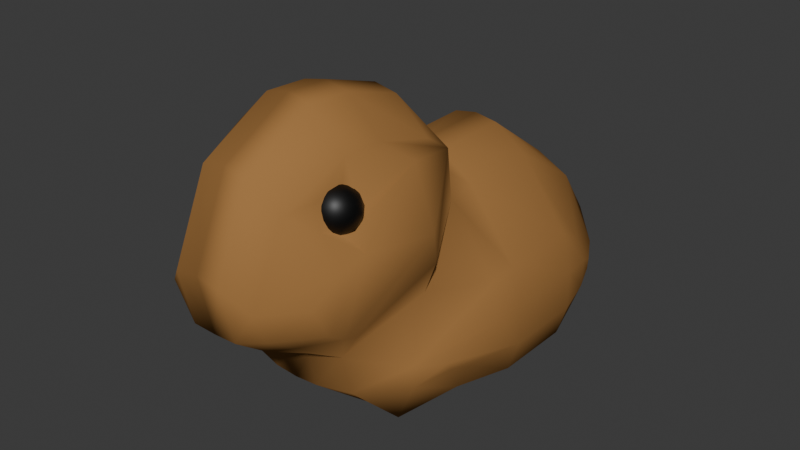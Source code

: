 # Source: bunny.blend  (saved by Blender 5.2.45; exported with 4.5.12 LTS)
import bpy
from mathutils import Matrix  # noqa: F401  (used for matrix-valued properties, if any)

bpy.ops.wm.read_factory_settings(use_empty=True)
scene = bpy.context.scene
scene.name = 'Scene'

# ---- collections
col_collection = bpy.data.collections.new('Collection'); scene.collection.children.link(col_collection)

# ---- materials (node trees are filled in below, after node groups)
mat_bouny = bpy.data.materials.new('Bouny')
mat_eye = bpy.data.materials.new('Eye')

# ---- material node trees
mat_bouny.use_nodes = True; mat_bouny.node_tree.nodes.clear()
_N = mat_bouny.node_tree.nodes; _L = mat_bouny.node_tree.links
n0 = _N.new('ShaderNodeBsdfPrincipled'); n0.name = 'Principled BSDF'; n0.location = (-200, 100)
n0.inputs[0].default_value = (0.3712, 0.1845, 0.06125, 1.0)
n0.inputs[2].default_value = 1.0
n0.inputs[3].default_value = 1.0
n0.inputs[10].default_value = 0.005
n1 = _N.new('ShaderNodeOutputMaterial'); n1.name = 'Material Output'; n1.location = (200, 100)
_L.new(n0.outputs[0], n1.inputs[0])
n1.is_active_output = True
mat_eye.use_nodes = True; mat_eye.node_tree.nodes.clear()
_N = mat_eye.node_tree.nodes; _L = mat_eye.node_tree.links
n0 = _N.new('ShaderNodeBsdfPrincipled'); n0.name = 'Principled BSDF'; n0.location = (-200, 100)
n0.inputs[0].default_value = (0.0, 0.0, 0.0, 1.0)
n0.inputs[10].default_value = 0.005
n1 = _N.new('ShaderNodeOutputMaterial'); n1.name = 'Material Output'; n1.location = (200, 100)
_L.new(n0.outputs[0], n1.inputs[0])
n1.is_active_output = True

# ---- world
world_world = bpy.data.worlds.new('World'); scene.world = world_world
world_world.use_nodes = True; world_world.node_tree.nodes.clear()
_N = world_world.node_tree.nodes; _L = world_world.node_tree.links
n0 = _N.new('ShaderNodeOutputWorld'); n0.name = 'World Output'; n0.location = (200, 100)
n1 = _N.new('ShaderNodeBackground'); n1.name = 'Background'; n1.location = (-200, 100)
n1.inputs[0].default_value = (0.05088, 0.05088, 0.05088, 1.0)
_L.new(n1.outputs[0], n0.inputs[0])
n0.is_active_output = True
world_world.color = (0.05088, 0.05088, 0.05088)
world_world.sun_shadow_jitter_overblur = 0.0

# ---- meshes
me_plane_001 = bpy.data.meshes.new('Plane.001')
me_plane_001.from_pydata([(1.134e-16, -0.07179, 1.084), (1.134e-16, -0.07179, -0.06311), (1.134e-16, 0.3242, 1.095), (1.134e-16, 0.3242, -0.07346), (9.373e-17, 0.7019, 0.8265), (9.161e-17, 0.7454, 0.008195), (9.267e-17, 0.9235, 0.5687), (9.055e-17, 0.9163, 0.2564), (-0.009106, -0.1526, 1.082), (2.566e-16, -0.9303, 0.4504), (1.208e-16, -0.2617, 1.317), (3.268e-16, -1.148, 0.5824), (2.113e-16, -0.8592, 1.531), (3.085e-16, -1.297, 0.693), (2.388e-16, -1.191, 1.347), (2.756e-16, -1.357, 0.9699), (1.586e-16, -0.3735, 1.435), (1.979e-16, -0.6577, 1.523), (1.408e-16, -0.5587, 0.02424), (1.914e-16, -0.8893, 0.2857), (0.1119, -0.5587, 0.02005), (0.1119, -0.8893, 0.2939), (0.1119, -0.6577, 1.499), (0.1119, -0.3735, 1.412), (0.1119, -1.357, 0.9528), (0.1119, -1.191, 1.325), (0.1119, -1.297, 0.697), (0.1119, -0.8592, 1.507), (0.1119, -1.148, 0.5879), (0.1119, -0.2617, 1.295), (0.1119, -0.9237, 0.4642), (0.1095, -0.1724, 1.059), (0.1119, 0.9235, 0.5571), (0.1119, 0.8549, 0.249), (0.1119, 0.7019, 0.8114), (0.1119, 0.714, 0.004223), (0.1119, 0.3242, -0.07632), (0.1119, -0.07179, -0.0661), (0.1119, -0.07179, 1.066), (0.1119, 0.3242, 1.076), (0.2754, -0.5587, 0.0173), (0.2754, -0.07179, -0.05973), (0.2123, -1.294, 0.8514), (0.2123, -1.234, 0.7096), (0.2754, -0.6577, 1.339), (0.2754, -0.8592, 1.347), (0.2754, -0.8534, 0.3053), (0.2123, -1.084, 0.612), (0.2754, -0.9005, 0.5029), (0.2123, -1.128, 1.184), (0.2754, 0.862, 0.4976), (0.2754, 0.7019, 0.7249), (0.2754, -0.2136, 0.9335), (0.2754, -0.2438, 1.179), (0.2754, 0.3242, 0.9614), (0.2754, -0.07179, 0.9523), (0.2754, 0.3242, -0.06887), (0.2754, -0.3735, 1.262), (0.2754, 0.6947, 0.003152), (0.2754, 0.8549, 0.2221), (0.3416, -1.124, 0.844), (0.3549, -1.05, 0.7056), (0.3559, -0.9719, 0.6546), (0.3162, -0.8555, 0.5912), (0.4073, -0.896, 1.007), (0.3844, -0.9942, 0.9641), (0.4475, -0.531, 0.8293), (0.4475, -0.5472, 0.9613), (0.4499, -0.3751, 0.158), (0.5072, -0.07179, 0.1189), (0.4499, -0.6698, 0.3113), (0.4154, 0.7358, 0.4018), (0.4585, 0.5326, 0.5172), (0.5072, -0.2136, 0.6231), (0.4499, -0.6834, 0.4189), (0.5072, 0.3242, 0.6373), (0.5072, -0.07179, 0.6326), (0.5072, 0.3242, 0.1143), (0.4585, 0.5255, 0.1509), (0.4154, 0.7287, 0.262), (0.4977, -0.3751, 0.2825), (0.555, -0.07179, 0.2684), (0.5149, -0.5149, 0.3468), (0.4776, 0.6268, 0.3701), (0.5063, 0.5326, 0.4117), (0.555, -0.2136, 0.4497), (0.5149, -0.5285, 0.3855), (0.555, 0.3242, 0.4548), (0.555, -0.07179, 0.4532), (0.555, 0.3242, 0.2667), (0.5063, 0.5255, 0.2799), (0.4776, 0.6197, 0.3198), (0.3514, -0.5495, 1.246), (0.3956, -0.5353, 0.6816), (0.3082, -0.8244, 1.129), (0.2698, -0.8712, 1.227), (0.2581, -0.9852, 1.211), (0.3204, -0.9096, 1.051), (0.2894, -1.009, 1.102)], [], [(0, 1, 3, 2), (2, 3, 5, 4), (4, 5, 7, 6), (1, 0, 8, 9), (9, 8, 10, 11), (11, 10, 12, 13), (13, 12, 14, 15), (12, 10, 16, 17), (1, 9, 19, 18), (6, 7, 33, 32), (9, 11, 28, 30), (1, 18, 20, 37), (5, 3, 36, 35), (16, 10, 29, 23), (10, 8, 31, 29), (28, 26, 43, 47), (0, 2, 39, 38), (19, 9, 30, 21), (14, 12, 27, 25), (26, 24, 42, 43), (15, 14, 25, 24), (22, 23, 57, 44), (12, 17, 22, 27), (3, 1, 37, 36), (32, 33, 59, 50), (17, 16, 23, 22), (7, 5, 35, 33), (11, 13, 26, 28), (34, 32, 50, 51), (18, 19, 21, 20), (24, 25, 49, 42), (2, 4, 34, 39), (36, 37, 41, 56), (37, 20, 40, 41), (8, 0, 38, 31), (38, 39, 54, 55), (13, 15, 24, 26), (4, 6, 32, 34), (92, 67, 64), (58, 56, 77, 78), (53, 52, 66, 67), (55, 54, 75, 76), (47, 43, 61, 62), (59, 58, 78, 79), (45, 44, 57, 53, 92), (93, 73, 74), (52, 55, 76, 73), (25, 27, 45, 49), (27, 22, 44, 45), (23, 29, 53, 57), (39, 34, 51, 54), (29, 31, 52, 53), (20, 21, 46, 40), (33, 35, 58, 59), (31, 38, 55, 52), (21, 30, 48, 46), (30, 28, 47, 48), (35, 36, 56, 58), (61, 60, 65, 64), (62, 61, 64, 67), (63, 62, 67, 66), (43, 42, 60, 61), (96, 95, 94, 97, 98), (93, 63, 66), (42, 49, 65, 60), (48, 47, 62, 63), (76, 75, 87, 88), (79, 78, 90, 91), (69, 68, 80, 81), (74, 73, 85, 86), (77, 69, 81, 89), (56, 41, 69, 77), (40, 46, 70, 68), (54, 51, 72, 75), (50, 59, 79, 71), (41, 40, 68, 69), (51, 50, 71, 72), (46, 48, 74, 70), (81, 86, 85, 88), (87, 84, 90, 89), (81, 80, 82, 86), (88, 87, 89, 81), (84, 83, 91, 90), (75, 72, 84, 87), (70, 74, 86, 82), (68, 70, 82, 80), (78, 77, 89, 90), (73, 76, 88, 85), (72, 71, 83, 84), (71, 79, 91, 83), (45, 92, 94, 95), (92, 53, 67), (74, 48, 93), (93, 52, 73), (66, 52, 93), (93, 48, 63), (64, 65, 98, 97), (65, 49, 96, 98), (49, 45, 95, 96), (92, 64, 97, 94)])
me_plane_001.polygons.foreach_set('use_smooth', [True] * 100)
_uv = me_plane_001.uv_layers.new(name='UVMap')
_uv.uv.foreach_set('vector', [0.0, 0.0, 1.0, 0.0, 1.0, 1.0, 0.0, 1.0, 0.0, 1.0, 1.0, 1.0, 1.0, 1.0, 0.0, 1.0, 0.0, 1.0, 1.0, 1.0, 1.0, 1.0, 0.0, 1.0, 1.0, 0.0, 0.0, 0.0, 0.0, 0.0, 1.0, 0.0, 1.0, 0.0, 0.0, 0.0, 0.0, 0.0, 1.0, 0.0, 1.0, 0.0, 0.0, 0.0, 0.0, 0.0, 1.0, 0.0, 1.0, 0.0, 0.0, 0.0, 0.0, 0.0, 1.0, 0.0, 0.0, 0.0, 0.0, 0.0, 0.0, 0.0, 0.0, 0.0, 1.0, 0.0, 1.0, 0.0, 1.0, 0.0, 1.0, 0.0, 0.0, 1.0, 1.0, 1.0, 1.0, 1.0, 0.0, 1.0, 1.0, 0.0, 1.0, 0.0, 1.0, 0.0, 1.0, 0.0, 1.0, 0.0, 1.0, 0.0, 1.0, 0.0, 1.0, 0.0, 1.0, 1.0, 1.0, 1.0, 1.0, 1.0, 1.0, 1.0, 0.0, 0.0, 0.0, 0.0, 0.0, 0.0, 0.0, 0.0, 0.0, 0.0, 0.0, 0.0, 0.0, 0.0, 0.0, 0.0, 1.0, 0.0, 1.0, 0.0, 1.0, 0.0, 1.0, 0.0, 0.0, 0.0, 0.0, 1.0, 0.0, 1.0, 0.0, 0.0, 1.0, 0.0, 1.0, 0.0, 1.0, 0.0, 1.0, 0.0, 0.0, 0.0, 0.0, 0.0, 0.0, 0.0, 0.0, 0.0, 1.0, 0.0, 1.0, 0.0, 1.0, 0.0, 1.0, 0.0, 1.0, 0.0, 0.0, 0.0, 0.0, 0.0, 1.0, 0.0, 0.0, 0.0, 0.0, 0.0, 0.0, 0.0, 0.0, 0.0, 0.0, 0.0, 0.0, 0.0, 0.0, 0.0, 0.0, 0.0, 1.0, 1.0, 1.0, 0.0, 1.0, 0.0, 1.0, 1.0, 0.0, 1.0, 1.0, 1.0, 1.0, 1.0, 0.0, 1.0, 0.0, 0.0, 0.0, 0.0, 0.0, 0.0, 0.0, 0.0, 1.0, 1.0, 1.0, 1.0, 1.0, 1.0, 1.0, 1.0, 1.0, 0.0, 1.0, 0.0, 1.0, 0.0, 1.0, 0.0, 0.0, 1.0, 0.0, 1.0, 0.0, 1.0, 0.0, 1.0, 1.0, 0.0, 1.0, 0.0, 1.0, 0.0, 1.0, 0.0, 1.0, 0.0, 0.0, 0.0, 0.0, 0.0, 1.0, 0.0, 0.0, 1.0, 0.0, 1.0, 0.0, 1.0, 0.0, 1.0, 1.0, 1.0, 1.0, 0.0, 1.0, 0.0, 1.0, 1.0, 1.0, 0.0, 1.0, 0.0, 1.0, 0.0, 1.0, 0.0, 0.0, 0.0, 0.0, 0.0, 0.0, 0.0, 0.0, 0.0, 0.0, 0.0, 0.0, 1.0, 0.0, 1.0, 0.0, 0.0, 1.0, 0.0, 1.0, 0.0, 1.0, 0.0, 1.0, 0.0, 0.0, 1.0, 0.0, 1.0, 0.0, 1.0, 0.0, 1.0, 0.0, 0.0, 0.0, 0.0, 0.0, 0.0, 1.0, 1.0, 1.0, 1.0, 1.0, 1.0, 1.0, 1.0, 0.0, 0.0, 0.0, 0.0, 0.0, 0.0, 0.0, 0.0, 0.0, 0.0, 0.0, 1.0, 0.0, 1.0, 0.0, 0.0, 1.0, 0.0, 1.0, 0.0, 1.0, 0.0, 1.0, 0.0, 1.0, 1.0, 1.0, 1.0, 1.0, 1.0, 1.0, 1.0, 0.0, 0.0, 0.0, 0.0, 0.0, 0.0, 0.0, 0.0, 0.0, 0.0, 0.5, 0.0, 0.0, 0.0, 1.0, 0.0, 0.0, 0.0, 0.0, 0.0, 0.0, 0.0, 0.0, 0.0, 0.0, 0.0, 0.0, 0.0, 0.0, 0.0, 0.0, 0.0, 0.0, 0.0, 0.0, 0.0, 0.0, 0.0, 0.0, 0.0, 0.0, 0.0, 0.0, 0.0, 0.0, 0.0, 0.0, 0.0, 0.0, 1.0, 0.0, 1.0, 0.0, 1.0, 0.0, 1.0, 0.0, 0.0, 0.0, 0.0, 0.0, 0.0, 0.0, 0.0, 1.0, 0.0, 1.0, 0.0, 1.0, 0.0, 1.0, 0.0, 1.0, 1.0, 1.0, 1.0, 1.0, 1.0, 1.0, 1.0, 0.0, 0.0, 0.0, 0.0, 0.0, 0.0, 0.0, 0.0, 1.0, 0.0, 1.0, 0.0, 1.0, 0.0, 1.0, 0.0, 1.0, 0.0, 1.0, 0.0, 1.0, 0.0, 1.0, 0.0, 1.0, 1.0, 1.0, 1.0, 1.0, 1.0, 1.0, 1.0, 1.0, 0.0, 1.0, 0.0, 0.0, 0.0, 0.0, 0.0, 1.0, 0.0, 1.0, 0.0, 0.0, 0.0, 0.0, 0.0, 1.0, 0.0, 1.0, 0.0, 0.0, 0.0, 0.0, 0.0, 1.0, 0.0, 1.0, 0.0, 1.0, 0.0, 1.0, 0.0, 0.0, 0.0, 0.0, 0.0, 0.0, 0.0, 0.0, 0.0, 0.0, 0.0, 0.5, 0.0, 1.0, 0.0, 0.0, 0.0, 1.0, 0.0, 0.0, 0.0, 0.0, 0.0, 1.0, 0.0, 1.0, 0.0, 1.0, 0.0, 1.0, 0.0, 1.0, 0.0, 0.0, 0.0, 0.0, 1.0, 0.0, 1.0, 0.0, 0.0, 1.0, 1.0, 1.0, 1.0, 1.0, 1.0, 1.0, 1.0, 1.0, 0.0, 1.0, 0.0, 1.0, 0.0, 1.0, 0.0, 1.0, 0.0, 0.0, 0.0, 0.0, 0.0, 1.0, 0.0, 1.0, 1.0, 1.0, 0.0, 1.0, 0.0, 1.0, 1.0, 1.0, 1.0, 1.0, 0.0, 1.0, 0.0, 1.0, 1.0, 1.0, 0.0, 1.0, 0.0, 1.0, 0.0, 1.0, 0.0, 0.0, 1.0, 0.0, 1.0, 0.0, 1.0, 0.0, 1.0, 0.0, 1.0, 1.0, 1.0, 1.0, 1.0, 0.0, 1.0, 1.0, 0.0, 1.0, 0.0, 1.0, 0.0, 1.0, 0.0, 0.0, 1.0, 0.0, 1.0, 0.0, 1.0, 0.0, 1.0, 1.0, 0.0, 1.0, 0.0, 1.0, 0.0, 1.0, 0.0, 1.0, 0.0, 1.0, 0.0, 0.0, 0.0, 0.0, 0.0, 0.0, 1.0, 0.0, 1.0, 1.0, 1.0, 1.0, 1.0, 1.0, 0.0, 1.0, 0.0, 1.0, 0.0, 1.0, 0.0, 0.0, 0.0, 0.0, 1.0, 1.0, 1.0, 1.0, 0.0, 0.0, 1.0, 0.0, 1.0, 1.0, 1.0, 1.0, 1.0, 0.0, 1.0, 0.0, 1.0, 0.0, 1.0, 0.0, 1.0, 1.0, 0.0, 1.0, 0.0, 1.0, 0.0, 1.0, 0.0, 1.0, 0.0, 1.0, 0.0, 1.0, 0.0, 1.0, 0.0, 1.0, 1.0, 1.0, 1.0, 1.0, 1.0, 1.0, 1.0, 0.0, 0.0, 0.0, 0.0, 0.0, 0.0, 0.0, 0.0, 0.0, 1.0, 0.0, 1.0, 0.0, 1.0, 0.0, 1.0, 0.0, 1.0, 1.0, 1.0, 1.0, 1.0, 0.0, 1.0, 0.0, 0.0, 0.0, 0.0, 0.0, 0.0, 0.0, 0.0, 0.0, 0.0, 0.0, 0.0, 0.0, 0.0, 1.0, 0.0, 1.0, 0.0, 0.5, 0.0, 0.5, 0.0, 0.0, 0.0, 0.0, 0.0, 0.0, 0.0, 0.0, 0.0, 0.5, 0.0, 0.5, 0.0, 1.0, 0.0, 1.0, 0.0, 0.0, 0.0, 0.0, 0.0, 0.0, 0.0, 0.0, 0.0, 0.0, 0.0, 0.0, 0.0, 0.0, 0.0, 0.0, 0.0, 0.0, 0.0, 0.0, 0.0, 0.0, 0.0, 0.0, 0.0, 0.0, 0.0, 0.0, 0.0, 0.0, 0.0, 0.0, 0.0])
me_plane_001.materials.append(mat_bouny)
me_plane_001.update()
me_icosphere = bpy.data.meshes.new('Icosphere')
me_icosphere.from_pydata([(0.2492, -0.8856, 1.031), (0.3283, -0.943, 1.091), (0.219, -0.9785, 1.091), (0.1515, -0.8856, 1.091), (0.219, -0.7926, 1.091), (0.3283, -0.8281, 1.091), (0.2794, -0.9785, 1.189), (0.1701, -0.943, 1.189), (0.1701, -0.8281, 1.189), (0.2794, -0.7926, 1.189), (0.3469, -0.8856, 1.189), (0.2492, -0.8856, 1.249), (0.2314, -0.9402, 1.047), (0.2957, -0.9193, 1.047), (0.2779, -0.974, 1.083), (0.3421, -0.8856, 1.083), (0.2957, -0.8518, 1.047), (0.1918, -0.8856, 1.047), (0.174, -0.9402, 1.083), (0.2314, -0.8309, 1.047), (0.174, -0.8309, 1.083), (0.2779, -0.7972, 1.083), (0.3531, -0.9193, 1.14), (0.3531, -0.8518, 1.14), (0.2492, -0.9948, 1.14), (0.3134, -0.974, 1.14), (0.1453, -0.9193, 1.14), (0.185, -0.974, 1.14), (0.185, -0.7972, 1.14), (0.1453, -0.8518, 1.14), (0.3134, -0.7972, 1.14), (0.2492, -0.7763, 1.14), (0.3244, -0.9402, 1.197), (0.2205, -0.974, 1.197), (0.1563, -0.8856, 1.197), (0.2205, -0.7972, 1.197), (0.3244, -0.8309, 1.197), (0.267, -0.9402, 1.233), (0.3066, -0.8856, 1.233), (0.2027, -0.9193, 1.233), (0.2027, -0.8518, 1.233), (0.267, -0.8309, 1.233)], [], [(0, 13, 12), (1, 13, 15), (0, 12, 17), (0, 17, 19), (0, 19, 16), (1, 15, 22), (2, 14, 24), (3, 18, 26), (4, 20, 28), (5, 21, 30), (1, 22, 25), (2, 24, 27), (3, 26, 29), (4, 28, 31), (5, 30, 23), (6, 32, 37), (7, 33, 39), (8, 34, 40), (9, 35, 41), (10, 36, 38), (38, 41, 11), (38, 36, 41), (36, 9, 41), (41, 40, 11), (41, 35, 40), (35, 8, 40), (40, 39, 11), (40, 34, 39), (34, 7, 39), (39, 37, 11), (39, 33, 37), (33, 6, 37), (37, 38, 11), (37, 32, 38), (32, 10, 38), (23, 36, 10), (23, 30, 36), (30, 9, 36), (31, 35, 9), (31, 28, 35), (28, 8, 35), (29, 34, 8), (29, 26, 34), (26, 7, 34), (27, 33, 7), (27, 24, 33), (24, 6, 33), (25, 32, 6), (25, 22, 32), (22, 10, 32), (30, 31, 9), (30, 21, 31), (21, 4, 31), (28, 29, 8), (28, 20, 29), (20, 3, 29), (26, 27, 7), (26, 18, 27), (18, 2, 27), (24, 25, 6), (24, 14, 25), (14, 1, 25), (22, 23, 10), (22, 15, 23), (15, 5, 23), (16, 21, 5), (16, 19, 21), (19, 4, 21), (19, 20, 4), (19, 17, 20), (17, 3, 20), (17, 18, 3), (17, 12, 18), (12, 2, 18), (15, 16, 5), (15, 13, 16), (13, 0, 16), (12, 14, 2), (12, 13, 14), (13, 1, 14)])
me_icosphere.polygons.foreach_set('use_smooth', [True] * 80)
_uv = me_icosphere.uv_layers.new(name='UVMap')
_uv.uv.foreach_set('vector', [0.1818, 0.0, 0.2273, 0.07873, 0.1364, 0.07873, 0.2727, 0.1575, 0.3182, 0.07873, 0.3636, 0.1575, 0.9091, 0.0, 0.9545, 0.07873, 0.8636, 0.07873, 0.7273, 0.0, 0.7727, 0.07873, 0.6818, 0.07873, 0.5455, 0.0, 0.5909, 0.07873, 0.5, 0.07873, 0.2727, 0.1575, 0.3636, 0.1575, 0.3182, 0.2362, 0.09091, 0.1575, 0.1818, 0.1575, 0.1364, 0.2362, 0.8182, 0.1575, 0.9091, 0.1575, 0.8636, 0.2362, 0.6364, 0.1575, 0.7273, 0.1575, 0.6818, 0.2362, 0.4545, 0.1575, 0.5455, 0.1575, 0.5, 0.2362, 0.2727, 0.1575, 0.3182, 0.2362, 0.2273, 0.2362, 0.09091, 0.1575, 0.1364, 0.2362, 0.04546, 0.2362, 0.8182, 0.1575, 0.8636, 0.2362, 0.7727, 0.2362, 0.6364, 0.1575, 0.6818, 0.2362, 0.5909, 0.2362, 0.4545, 0.1575, 0.5, 0.2362, 0.4091, 0.2362, 0.1818, 0.3149, 0.2727, 0.3149, 0.2273, 0.3937, 0.0, 0.3149, 0.09091, 0.3149, 0.04546, 0.3937, 0.7273, 0.3149, 0.8182, 0.3149, 0.7727, 0.3937, 0.5455, 0.3149, 0.6364, 0.3149, 0.5909, 0.3937, 0.3636, 0.3149, 0.4545, 0.3149, 0.4091, 0.3937, 0.4091, 0.3937, 0.5, 0.3937, 0.4545, 0.4724, 0.4091, 0.3937, 0.4545, 0.3149, 0.5, 0.3937, 0.4545, 0.3149, 0.5455, 0.3149, 0.5, 0.3937, 0.5909, 0.3937, 0.6818, 0.3937, 0.6364, 0.4724, 0.5909, 0.3937, 0.6364, 0.3149, 0.6818, 0.3937, 0.6364, 0.3149, 0.7273, 0.3149, 0.6818, 0.3937, 0.7727, 0.3937, 0.8636, 0.3937, 0.8182, 0.4724, 0.7727, 0.3937, 0.8182, 0.3149, 0.8636, 0.3937, 0.8182, 0.3149, 0.9091, 0.3149, 0.8636, 0.3937, 0.04546, 0.3937, 0.1364, 0.3937, 0.09091, 0.4724, 0.04546, 0.3937, 0.09091, 0.3149, 0.1364, 0.3937, 0.09091, 0.3149, 0.1818, 0.3149, 0.1364, 0.3937, 0.2273, 0.3937, 0.3182, 0.3937, 0.2727, 0.4724, 0.2273, 0.3937, 0.2727, 0.3149, 0.3182, 0.3937, 0.2727, 0.3149, 0.3636, 0.3149, 0.3182, 0.3937, 0.4091, 0.2362, 0.4545, 0.3149, 0.3636, 0.3149, 0.4091, 0.2362, 0.5, 0.2362, 0.4545, 0.3149, 0.5, 0.2362, 0.5455, 0.3149, 0.4545, 0.3149, 0.5909, 0.2362, 0.6364, 0.3149, 0.5455, 0.3149, 0.5909, 0.2362, 0.6818, 0.2362, 0.6364, 0.3149, 0.6818, 0.2362, 0.7273, 0.3149, 0.6364, 0.3149, 0.7727, 0.2362, 0.8182, 0.3149, 0.7273, 0.3149, 0.7727, 0.2362, 0.8636, 0.2362, 0.8182, 0.3149, 0.8636, 0.2362, 0.9091, 0.3149, 0.8182, 0.3149, 0.04546, 0.2362, 0.09091, 0.3149, 0.0, 0.3149, 0.04546, 0.2362, 0.1364, 0.2362, 0.09091, 0.3149, 0.1364, 0.2362, 0.1818, 0.3149, 0.09091, 0.3149, 0.2273, 0.2362, 0.2727, 0.3149, 0.1818, 0.3149, 0.2273, 0.2362, 0.3182, 0.2362, 0.2727, 0.3149, 0.3182, 0.2362, 0.3636, 0.3149, 0.2727, 0.3149, 0.5, 0.2362, 0.5909, 0.2362, 0.5455, 0.3149, 0.5, 0.2362, 0.5455, 0.1575, 0.5909, 0.2362, 0.5455, 0.1575, 0.6364, 0.1575, 0.5909, 0.2362, 0.6818, 0.2362, 0.7727, 0.2362, 0.7273, 0.3149, 0.6818, 0.2362, 0.7273, 0.1575, 0.7727, 0.2362, 0.7273, 0.1575, 0.8182, 0.1575, 0.7727, 0.2362, 0.8636, 0.2362, 0.9545, 0.2362, 0.9091, 0.3149, 0.8636, 0.2362, 0.9091, 0.1575, 0.9545, 0.2362, 0.9091, 0.1575, 1.0, 0.1575, 0.9545, 0.2362, 0.1364, 0.2362, 0.2273, 0.2362, 0.1818, 0.3149, 0.1364, 0.2362, 0.1818, 0.1575, 0.2273, 0.2362, 0.1818, 0.1575, 0.2727, 0.1575, 0.2273, 0.2362, 0.3182, 0.2362, 0.4091, 0.2362, 0.3636, 0.3149, 0.3182, 0.2362, 0.3636, 0.1575, 0.4091, 0.2362, 0.3636, 0.1575, 0.4545, 0.1575, 0.4091, 0.2362, 0.5, 0.07873, 0.5455, 0.1575, 0.4545, 0.1575, 0.5, 0.07873, 0.5909, 0.07873, 0.5455, 0.1575, 0.5909, 0.07873, 0.6364, 0.1575, 0.5455, 0.1575, 0.6818, 0.07873, 0.7273, 0.1575, 0.6364, 0.1575, 0.6818, 0.07873, 0.7727, 0.07873, 0.7273, 0.1575, 0.7727, 0.07873, 0.8182, 0.1575, 0.7273, 0.1575, 0.8636, 0.07873, 0.9091, 0.1575, 0.8182, 0.1575, 0.8636, 0.07873, 0.9545, 0.07873, 0.9091, 0.1575, 0.9545, 0.07873, 1.0, 0.1575, 0.9091, 0.1575, 0.3636, 0.1575, 0.4091, 0.07873, 0.4545, 0.1575, 0.3636, 0.1575, 0.3182, 0.07873, 0.4091, 0.07873, 0.3182, 0.07873, 0.3636, 0.0, 0.4091, 0.07873, 0.1364, 0.07873, 0.1818, 0.1575, 0.09091, 0.1575, 0.1364, 0.07873, 0.2273, 0.07873, 0.1818, 0.1575, 0.2273, 0.07873, 0.2727, 0.1575, 0.1818, 0.1575])
me_icosphere.materials.append(mat_eye)
me_icosphere.update()

# ---- objects
ob_plane = bpy.data.objects.new('Plane', me_plane_001)
ob_empty = bpy.data.objects.new('Empty', None)
ob_empty_001 = bpy.data.objects.new('Empty.001', None)
ob_icosphere = bpy.data.objects.new('Icosphere', me_icosphere)

# ---- transforms, parenting, visibility, modifiers, constraints
ob_plane.location = (0.0, 0.0, 0.0)
_m = ob_plane.modifiers.new('Mirror', 'MIRROR')
ob_empty.location = (-1.939, -0.6517, 1.323)
ob_empty.rotation_euler = (1.571, 0.0, 1.571)
ob_empty.empty_display_type = 'IMAGE'
ob_empty.empty_display_size = 5.0
ob_empty_001.location = (-0.5832, 1.791, 0.83)
ob_empty_001.rotation_euler = (1.571, -0.0, -0.0)
ob_empty_001.scale = (0.62, 0.62, 0.62)
ob_empty_001.empty_display_type = 'IMAGE'
ob_empty_001.empty_display_size = 5.0
ob_empty_001.empty_image_side = 'FRONT'
ob_icosphere.location = (0.0, 0.0, 0.0)
_m = ob_icosphere.modifiers.new('Mirror', 'MIRROR')

# ---- collection membership
col_collection.objects.link(ob_plane)
col_collection.objects.link(ob_empty)
col_collection.objects.link(ob_empty_001)
col_collection.objects.link(ob_icosphere)

# ---- scene / render settings (as saved in the file)
scene.frame_start = 1; scene.frame_end = 250; scene.frame_set(1)
scene.render.engine = 'BLENDER_EEVEE_NEXT'
scene.render.bake_bias = 0.0
scene.render.bake_samples = 0
scene.render.compositor_device = 'GPU'
scene.eevee.use_volume_custom_range = False
scene.eevee.fast_gi_thickness_near = 0.1
scene.eevee.fast_gi_thickness_far = 0.0
scene.eevee.ray_tracing_options.screen_trace_thickness = 0.1
bpy.context.view_layer.update()

# ---- added for rendering (the .blend has no active camera and no usable light): camera, sun
cam_auto = bpy.data.cameras.new('AutoCamera')
cam_auto.lens = 50.0
cam_auto.sensor_width = 36.0
cam_auto.clip_end = 1000.0
ob_auto_camera = bpy.data.objects.new('AutoCamera', cam_auto)
scene.collection.objects.link(ob_auto_camera)
ob_auto_camera.location = (2.7785, -3.55104, 2.95037)
ob_auto_camera.rotation_euler = (1.09748, -7.21219e-08, 0.694738)
scene.camera = ob_auto_camera
light_auto_sun = bpy.data.lights.new('AutoSun', 'SUN')
light_auto_sun.energy = 3.0
light_auto_sun.angle = 0.0523599
ob_auto_sun = bpy.data.objects.new('AutoSun', light_auto_sun)
scene.collection.objects.link(ob_auto_sun)
ob_auto_sun.rotation_euler = (0.872665, 0.174533, 0.523599)
bpy.context.view_layer.update()
